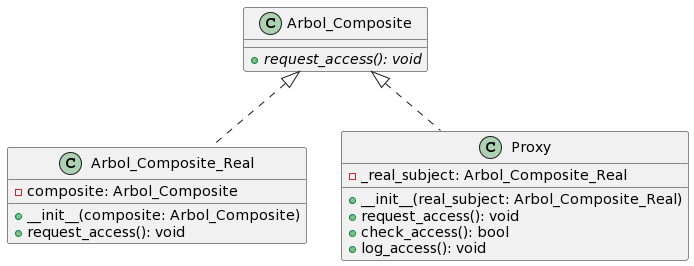

The diagram above was rendered by PlantUML. Its source (embedded in the PNG):
@startuml
class Arbol_Composite {
  {abstract} +request_access(): void
}

class Arbol_Composite_Real {
  -composite: Arbol_Composite
  +__init__(composite: Arbol_Composite)
  +request_access(): void
}

class Proxy {
  -_real_subject: Arbol_Composite_Real
  +__init__(real_subject: Arbol_Composite_Real)
  +request_access(): void
  +check_access(): bool
  +log_access(): void
}

Arbol_Composite <|.. Arbol_Composite_Real
Arbol_Composite <|.. Proxy
@enduml